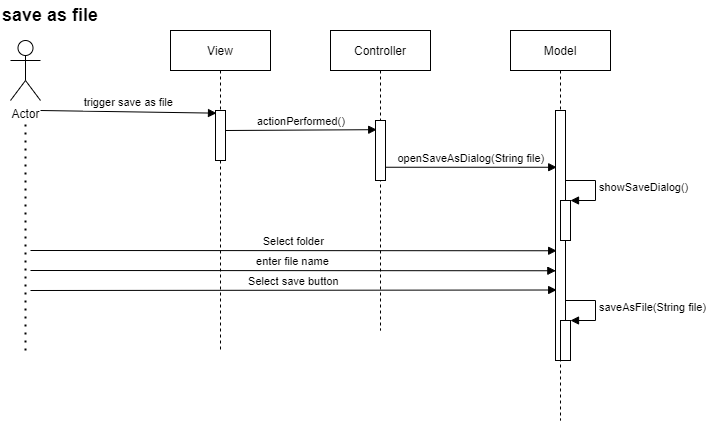

The diagram above was exported from draw.io. Its source (the exported page's mxGraphModel, read from the mxfile embedded in the PNG):
<mxGraphModel dx="1629" dy="653" grid="1" gridSize="10" guides="1" tooltips="1" connect="1" arrows="1" fold="1" page="1" pageScale="1" pageWidth="850" pageHeight="1100" math="0" shadow="0">
  <root>
    <mxCell id="0" />
    <mxCell id="1" parent="0" />
    <mxCell id="3nuBFxr9cyL0pnOWT2aG-1" value="Controller" style="shape=umlLifeline;perimeter=lifelinePerimeter;container=1;collapsible=0;recursiveResize=0;rounded=0;shadow=0;strokeWidth=1;" parent="1" vertex="1">
      <mxGeometry x="120" y="80" width="100" height="300" as="geometry" />
    </mxCell>
    <mxCell id="3nuBFxr9cyL0pnOWT2aG-2" value="" style="points=[];perimeter=orthogonalPerimeter;rounded=0;shadow=0;strokeWidth=1;" parent="3nuBFxr9cyL0pnOWT2aG-1" vertex="1">
      <mxGeometry x="45" y="90" width="10" height="60" as="geometry" />
    </mxCell>
    <mxCell id="HCE76K_jXl8ylJGtQe2b-11" value="actionPerformed()" style="verticalAlign=bottom;endArrow=block;shadow=0;strokeWidth=1;entryX=0.121;entryY=0.153;entryDx=0;entryDy=0;entryPerimeter=0;" parent="3nuBFxr9cyL0pnOWT2aG-1" target="3nuBFxr9cyL0pnOWT2aG-2" edge="1">
      <mxGeometry relative="1" as="geometry">
        <mxPoint x="-105" y="100.00000000000011" as="sourcePoint" />
        <mxPoint x="40" y="100" as="targetPoint" />
      </mxGeometry>
    </mxCell>
    <mxCell id="Mx7D7ywnNUuhvSBu0KhX-24" value="enter file name" style="verticalAlign=bottom;endArrow=block;shadow=0;strokeWidth=1;entryX=0.033;entryY=0.641;entryDx=0;entryDy=0;entryPerimeter=0;" parent="3nuBFxr9cyL0pnOWT2aG-1" target="3nuBFxr9cyL0pnOWT2aG-6" edge="1">
      <mxGeometry relative="1" as="geometry">
        <mxPoint x="-300" y="240.0000000000001" as="sourcePoint" />
        <mxPoint x="229.5" y="240.0000000000001" as="targetPoint" />
      </mxGeometry>
    </mxCell>
    <mxCell id="3nuBFxr9cyL0pnOWT2aG-5" value="Model" style="shape=umlLifeline;perimeter=lifelinePerimeter;container=1;collapsible=0;recursiveResize=0;rounded=0;shadow=0;strokeWidth=1;" parent="1" vertex="1">
      <mxGeometry x="300" y="80" width="100" height="390" as="geometry" />
    </mxCell>
    <mxCell id="3nuBFxr9cyL0pnOWT2aG-6" value="" style="points=[];perimeter=orthogonalPerimeter;rounded=0;shadow=0;strokeWidth=1;" parent="3nuBFxr9cyL0pnOWT2aG-5" vertex="1">
      <mxGeometry x="45" y="80" width="10" height="250" as="geometry" />
    </mxCell>
    <mxCell id="Mx7D7ywnNUuhvSBu0KhX-22" value="" style="html=1;points=[];perimeter=orthogonalPerimeter;" parent="3nuBFxr9cyL0pnOWT2aG-5" vertex="1">
      <mxGeometry x="50" y="170" width="10" height="40" as="geometry" />
    </mxCell>
    <mxCell id="Mx7D7ywnNUuhvSBu0KhX-23" value="showSaveDialog()" style="edgeStyle=orthogonalEdgeStyle;html=1;align=left;spacingLeft=2;endArrow=block;rounded=0;entryX=1;entryY=0;" parent="3nuBFxr9cyL0pnOWT2aG-5" target="Mx7D7ywnNUuhvSBu0KhX-22" edge="1">
      <mxGeometry relative="1" as="geometry">
        <mxPoint x="55" y="150" as="sourcePoint" />
        <Array as="points">
          <mxPoint x="85" y="150" />
        </Array>
      </mxGeometry>
    </mxCell>
    <mxCell id="Mx7D7ywnNUuhvSBu0KhX-28" value="" style="html=1;points=[];perimeter=orthogonalPerimeter;" parent="3nuBFxr9cyL0pnOWT2aG-5" vertex="1">
      <mxGeometry x="50" y="290" width="10" height="40" as="geometry" />
    </mxCell>
    <mxCell id="Mx7D7ywnNUuhvSBu0KhX-29" value="saveAsFile(String file)" style="edgeStyle=orthogonalEdgeStyle;html=1;align=left;spacingLeft=2;endArrow=block;rounded=0;entryX=1;entryY=0;" parent="3nuBFxr9cyL0pnOWT2aG-5" target="Mx7D7ywnNUuhvSBu0KhX-28" edge="1">
      <mxGeometry relative="1" as="geometry">
        <mxPoint x="55" y="270" as="sourcePoint" />
        <Array as="points">
          <mxPoint x="85" y="270" />
        </Array>
      </mxGeometry>
    </mxCell>
    <mxCell id="3nuBFxr9cyL0pnOWT2aG-8" value="openSaveAsDialog(String file)" style="verticalAlign=bottom;endArrow=block;entryX=0.121;entryY=0.227;shadow=0;strokeWidth=1;entryDx=0;entryDy=0;entryPerimeter=0;" parent="1" source="3nuBFxr9cyL0pnOWT2aG-2" target="3nuBFxr9cyL0pnOWT2aG-6" edge="1">
      <mxGeometry relative="1" as="geometry">
        <mxPoint x="275" y="160" as="sourcePoint" />
      </mxGeometry>
    </mxCell>
    <mxCell id="HCE76K_jXl8ylJGtQe2b-1" value="Actor" style="shape=umlActor;verticalLabelPosition=bottom;verticalAlign=top;html=1;" parent="1" vertex="1">
      <mxGeometry x="-200" y="90" width="30" height="60" as="geometry" />
    </mxCell>
    <mxCell id="HCE76K_jXl8ylJGtQe2b-2" value="trigger save as file" style="verticalAlign=bottom;endArrow=block;entryX=0.1;entryY=0.053;shadow=0;strokeWidth=1;entryDx=0;entryDy=0;entryPerimeter=0;" parent="1" target="HCE76K_jXl8ylJGtQe2b-9" edge="1">
      <mxGeometry relative="1" as="geometry">
        <mxPoint x="-170" y="160.0000000000001" as="sourcePoint" />
        <mxPoint y="160.0000000000001" as="targetPoint" />
      </mxGeometry>
    </mxCell>
    <mxCell id="HCE76K_jXl8ylJGtQe2b-8" value="View" style="shape=umlLifeline;perimeter=lifelinePerimeter;container=1;collapsible=0;recursiveResize=0;rounded=0;shadow=0;strokeWidth=1;" parent="1" vertex="1">
      <mxGeometry x="-40" y="80" width="100" height="320" as="geometry" />
    </mxCell>
    <mxCell id="HCE76K_jXl8ylJGtQe2b-9" value="" style="points=[];perimeter=orthogonalPerimeter;rounded=0;shadow=0;strokeWidth=1;" parent="HCE76K_jXl8ylJGtQe2b-8" vertex="1">
      <mxGeometry x="45" y="80" width="10" height="50" as="geometry" />
    </mxCell>
    <mxCell id="Mx7D7ywnNUuhvSBu0KhX-20" value="" style="endArrow=none;dashed=1;html=1;dashPattern=1 3;strokeWidth=2;rounded=0;" parent="1" edge="1">
      <mxGeometry width="50" height="50" relative="1" as="geometry">
        <mxPoint x="-185" y="400" as="sourcePoint" />
        <mxPoint x="-185" y="170" as="targetPoint" />
      </mxGeometry>
    </mxCell>
    <mxCell id="Mx7D7ywnNUuhvSBu0KhX-21" value="Select folder" style="verticalAlign=bottom;endArrow=block;shadow=0;strokeWidth=1;entryX=0.117;entryY=0.561;entryDx=0;entryDy=0;entryPerimeter=0;" parent="1" target="3nuBFxr9cyL0pnOWT2aG-6" edge="1">
      <mxGeometry relative="1" as="geometry">
        <mxPoint x="-180" y="300.0000000000001" as="sourcePoint" />
        <mxPoint x="350" y="300" as="targetPoint" />
      </mxGeometry>
    </mxCell>
    <mxCell id="Mx7D7ywnNUuhvSBu0KhX-25" value="Select save button" style="verticalAlign=bottom;endArrow=block;shadow=0;strokeWidth=1;entryX=0.117;entryY=0.718;entryDx=0;entryDy=0;entryPerimeter=0;" parent="1" target="3nuBFxr9cyL0pnOWT2aG-6" edge="1">
      <mxGeometry relative="1" as="geometry">
        <mxPoint x="-180" y="340.0000000000001" as="sourcePoint" />
        <mxPoint x="330" y="340" as="targetPoint" />
      </mxGeometry>
    </mxCell>
    <mxCell id="sHqNqAPmO3kD6iXX-fze-1" value="&lt;b&gt;save as file&lt;/b&gt;" style="text;html=1;strokeColor=none;fillColor=none;align=center;verticalAlign=middle;whiteSpace=wrap;rounded=0;fontSize=18;" parent="1" vertex="1">
      <mxGeometry x="-210" y="50" width="100" height="30" as="geometry" />
    </mxCell>
  </root>
</mxGraphModel>